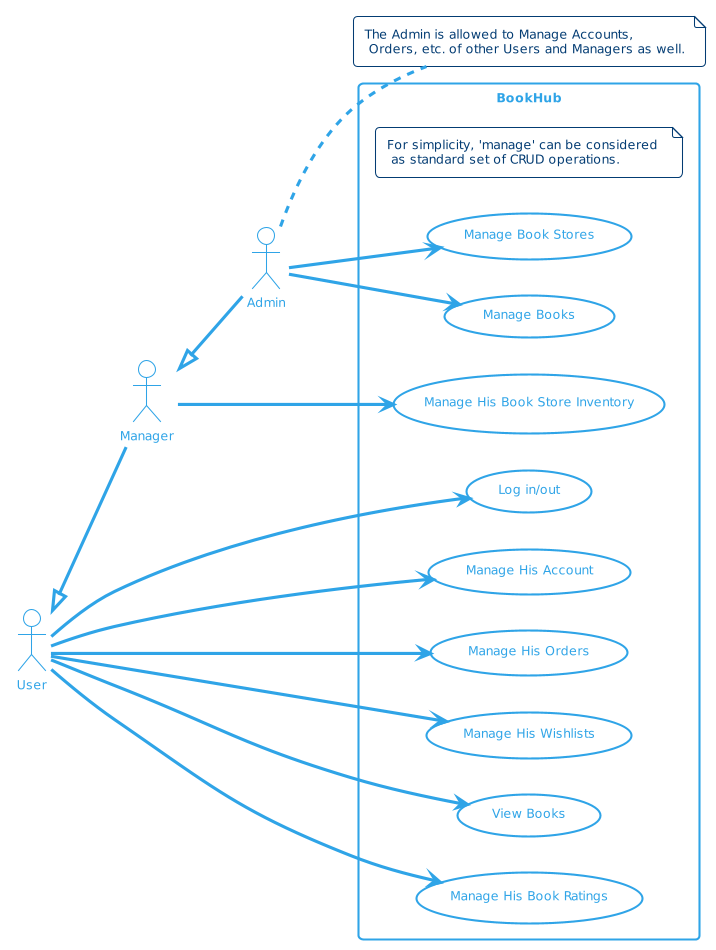

The diagram above was rendered by PlantUML. Its source (embedded in the PNG):
@startuml
' visual settings
!theme cerulean-outline
hide circle
skinparam backgroundColor white

left to right direction

actor Admin as adm
actor Manager as mgr
actor User as usr

usr <|-- mgr
mgr <|-- adm



rectangle BookHub {
note "For simplicity, 'manage' can be considered \n as standard set of CRUD operations." as nt

usecase (Log in/out) as auth
usecase (Manage Book Stores) as M_store
usecase (Manage His Book Store Inventory) as M_inv
usecase (Manage His Account) as M_acc
usecase (Manage His Orders) as M_ord
usecase (Manage His Wishlists) as M_wish
usecase (View Books) as R_book
usecase (Manage His Book Ratings) as Rate_book
usecase (Manage Books) as M_book
}

note "The Admin is allowed to Manage Accounts, \n Orders, etc. of other Users and Managers as well." as adm_note
adm .. adm_note

usr --> auth
usr --> M_acc
usr --> M_ord
usr --> M_wish
usr --> R_book
usr --> Rate_book

adm --> M_store
adm --> M_book

mgr --> M_inv
@enduml